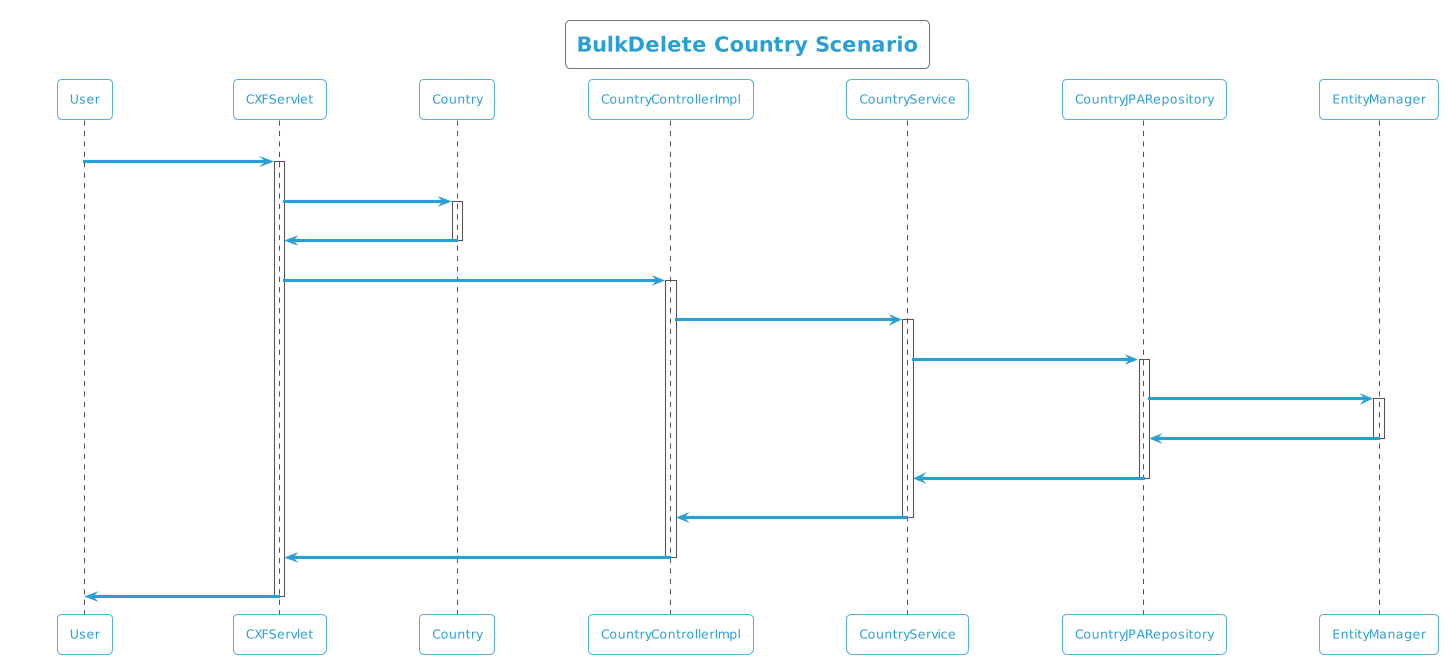

The diagram above was rendered by PlantUML. Its source (embedded in the PNG):
@startuml
!theme cyborg-outline
title BulkDelete Country Scenario
participant User
User -> CXFServlet: DELETE, Country
activate CXFServlet
CXFServlet -> Country: << bulkdelete >>
activate Country
Country -> CXFServlet: << instance >>
deactivate Country
CXFServlet -> CountryControllerImpl: bulkdelete(:List<Country>)
activate CountryControllerImpl
CountryControllerImpl -> CountryService: bulkDelete(:List<Country>)
activate CountryService
CountryService -> CountryJPARepository: deleteAll(:List<Country>)
activate CountryJPARepository
CountryJPARepository -> EntityManager: delete(:List<Country>)
activate EntityManager
EntityManager -> CountryJPARepository: << persisted Country >>
deactivate EntityManager
CountryJPARepository -> CountryService: << persisted Country >>
deactivate CountryJPARepository
CountryService -> CountryControllerImpl: << persisted Country >>
deactivate CountryService
CountryControllerImpl -> CXFServlet: << persisted Country >>
deactivate CountryControllerImpl
CXFServlet -> User: marshalled Country XML
deactivate CXFServlet
@enduml